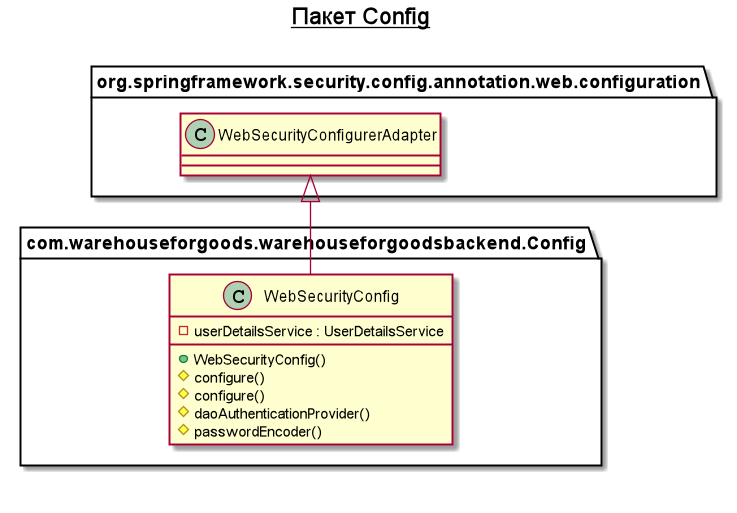

The diagram above was rendered by PlantUML. Its source (embedded in the PNG):
@startuml

title __Пакет Config__\n


        class com.warehouseforgoods.warehouseforgoodsbackend.Config.WebSecurityConfig {
            - userDetailsService : UserDetailsService
            + WebSecurityConfig()
            # configure()
            # configure()
            # daoAuthenticationProvider()
            # passwordEncoder()
        }



  

  com.warehouseforgoods.warehouseforgoodsbackend.Config.WebSecurityConfig -up-|> org.springframework.security.config.annotation.web.configuration.WebSecurityConfigurerAdapter


right footer


endfooter

@enduml